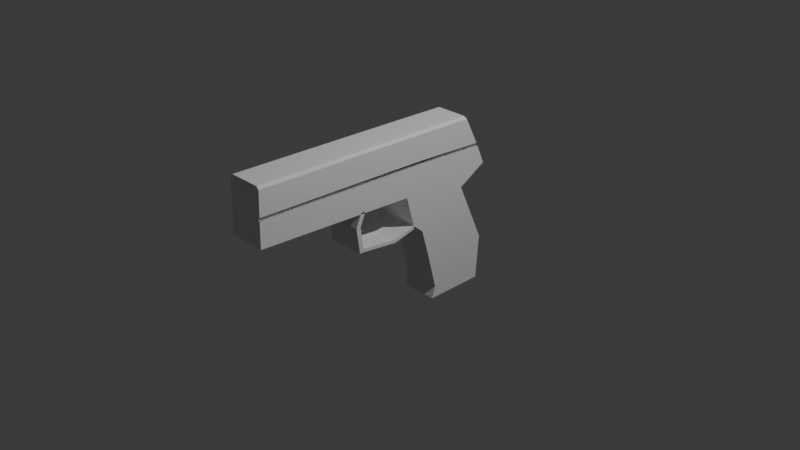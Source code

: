 # Source: pistola.blend  (saved by Blender 5.0.119; exported with 4.5.12 LTS)
import bpy
from mathutils import Matrix  # noqa: F401  (used for matrix-valued properties, if any)

bpy.ops.wm.read_factory_settings(use_empty=True)
scene = bpy.context.scene
scene.name = 'Scene'

# ---- collections
col_collection = bpy.data.collections.new('Collection'); scene.collection.children.link(col_collection)

# ---- world
world_world = bpy.data.worlds.new('World'); scene.world = world_world
world_world.use_nodes = True; world_world.node_tree.nodes.clear()
_N = world_world.node_tree.nodes; _L = world_world.node_tree.links
n0 = _N.new('ShaderNodeOutputWorld'); n0.name = 'World Output'; n0.location = (200, 100)
n1 = _N.new('ShaderNodeBackground'); n1.name = 'Background'; n1.location = (-200, 100)
n1.inputs[0].default_value = (0.05088, 0.05088, 0.05088, 1.0)
_L.new(n1.outputs[0], n0.inputs[0])
n0.is_active_output = True
world_world.color = (0.05088, 0.05088, 0.05088)
world_world.sun_shadow_jitter_overblur = 0.0

# ---- cameras
cam_camera = bpy.data.cameras.new('Camera')
cam_camera.clip_end = 100.0
cam_camera.ortho_scale = 7.314

# ---- lights
light_light = bpy.data.lights.new('Light', 'POINT')
light_light.energy = 1000.0
light_light.shadow_soft_size = 0.1

# ---- meshes
me_cube_001 = bpy.data.meshes.new('Cube.001')
me_cube_001.from_pydata([(0.2038, 0.2845, -0.9594), (0.2038, -0.08543, 0.3272), (0.2038, 0.9461, -0.948), (0.2038, 1.006, 0.3891), (0.0, 0.9461, -0.948), (0.0, 1.006, 0.3891), (0.0, 0.2845, -0.9594), (0.0, -0.08543, 0.3272), (0.2038, 0.6821, 0.2051), (0.2038, 0.9839, -0.4601), (0.2038, 0.008372, -0.01209), (0.2038, 0.327, -0.829), (0.0, 0.008372, -0.01209), (0.0, 0.327, -0.829), (0.0, 0.6821, 0.2051), (0.0, 0.9839, -0.4601), (0.2038, 0.1075, 0.6338), (0.2038, 0.9137, 0.6002), (0.0, 0.9137, 0.6002), (0.0, 0.1075, 0.6338), (0.2038, -0.08543, 0.3272), (0.0, -0.08543, 0.3272), (0.2038, -1.867, 0.3922), (0.0, -1.867, 0.3922), (0.2038, -1.861, 0.6678), (0.0, -1.861, 0.6678), (0.2038, 0.1075, 0.6338), (0.2038, 0.9137, 0.6002), (0.0, 0.9137, 0.6002), (0.0, 0.1075, 0.6338), (0.2038, -1.861, 0.6678), (0.0, -1.861, 0.6678), (0.0, 0.1075, 0.6338), (0.2038, 0.1075, 0.6338), (0.2038, 0.9137, 0.6002), (0.0, 0.9137, 0.6002), (0.2038, 0.008372, -0.01209), (0.0, 0.008372, -0.01209), (0.2038, 0.008372, -0.01209), (0.0, 0.008372, -0.01209), (0.2038, -0.2449, -0.07688), (0.2038, -0.7492, 0.2131), (0.2038, 0.833, -0.1275), (0.2038, 0.2125, -0.3961), (0.0, 0.2125, -0.3961), (0.0, 0.833, -0.1275), (0.2038, 0.7575, 0.03879), (0.2038, 0.1308, -0.1144), (0.0, 0.1308, -0.1144), (0.0, 0.7575, 0.03879), (0.2038, -0.6628, -0.0297), (0.2038, -0.7137, -0.0297), (0.2038, -0.6983, 0.2131), (0.0, -0.7137, -0.0297), (0.2038, -0.6345, 0.3624), (0.0, -0.6345, 0.3624), (0.2038, 0.008372, -0.01209), (0.0, 0.008372, -0.01209), (0.2038, -0.2449, -0.07688), (0.2038, -0.6628, -0.0297), (0.2038, -0.6983, 0.2131), (0.2038, -0.7121, -0.06561), (0.2038, -0.6345, 0.3624), (0.0, -0.6345, 0.3624), (0.0, -0.7492, 0.2131), (0.2038, -0.6854, 0.3624), (0.0, -0.6854, 0.3624), (0.0, -0.7121, -0.06561), (0.2038, 0.01002, -0.048), (0.0, 0.01002, -0.048), (0.2038, -0.2433, -0.1128), (0.0, -0.2433, -0.1128), (0.2038, -0.6612, -0.06561), (0.0, -0.6612, -0.06561), (0.0, -0.2433, -0.08772), (0.0, -0.6612, -0.04054), (0.0, 0.01002, -0.02278), (0.0, -0.2433, -0.08758), (0.0, -0.7121, -0.04536), (0.0, -0.6612, -0.04536), (0.0, -0.7121, 0.2184), (0.0, -0.6612, 0.2184), (0.0, -0.6728, 0.3504), (0.0, -0.6612, 0.3512)], [], [(14, 5, 3, 8), (8, 3, 1, 10), (4, 2, 0, 6), (3, 5, 18, 17), (10, 1, 7, 12), (0, 11, 13, 6), (47, 10, 12, 48), (2, 9, 11, 0), (46, 8, 10, 47), (4, 15, 9, 2), (49, 14, 8, 46), (17, 18, 19, 16), (16, 19, 25, 24), (1, 3, 17, 16), (1, 7, 21, 20), (23, 22, 24, 25), (1, 16, 24, 22), (7, 1, 22, 23), (26, 27, 34, 33), (26, 29, 31, 30), (29, 26, 33, 32), (34, 35, 32, 33), (27, 28, 35, 34), (12, 10, 36, 37), (37, 36, 38, 39), (40, 50, 59, 58), (15, 45, 42, 9), (9, 42, 43, 11), (11, 43, 44, 13), (45, 49, 46, 42), (42, 46, 47, 43), (43, 47, 48, 44), (38, 40, 58, 56), (50, 52, 60, 59), (52, 54, 62, 60), (58, 59, 72, 70), (59, 51, 61, 72), (62, 63, 66, 65), (60, 62, 65, 41), (54, 55, 63, 62), (39, 38, 56, 57), (53, 51, 41, 64), (64, 41, 65, 66), (56, 58, 70, 68), (59, 60, 41, 51), (69, 68, 70, 71), (71, 70, 72, 73), (73, 72, 61, 67), (51, 53, 67, 61), (57, 56, 68, 69), (71, 73, 75, 74), (69, 71, 77, 76), (73, 67, 78, 79), (59, 79, 78, 51), (75, 59, 58, 74), (77, 58, 56, 76), (78, 79, 81, 80), (53, 64, 80, 78), (81, 79, 59, 60), (80, 81, 83, 82), (64, 66, 82, 80), (60, 62, 83, 81)])
_uv = me_cube_001.uv_layers.new(name='UVMap')
_uv.uv.foreach_set('vector', [0.5417, 0.375, 0.625, 0.375, 0.625, 0.5, 0.5417, 0.5, 0.5417, 0.5, 0.625, 0.5, 0.625, 0.75, 0.5417, 0.75, 0.25, 0.5, 0.375, 0.5, 0.375, 0.75, 0.25, 0.75, 0.625, 0.5, 0.625, 0.375, 0.625, 0.375, 0.625, 0.5, 0.5417, 0.75, 0.625, 0.75, 0.625, 0.875, 0.5417, 0.875, 0.375, 0.75, 0.4583, 0.75, 0.4583, 0.875, 0.375, 0.875, 0.5208, 0.75, 0.5417, 0.75, 0.5417, 0.875, 0.5208, 0.875, 0.375, 0.5, 0.4583, 0.5, 0.4583, 0.75, 0.375, 0.75, 0.5208, 0.5, 0.5417, 0.5, 0.5417, 0.75, 0.5208, 0.75, 0.375, 0.375, 0.4583, 0.375, 0.4583, 0.5, 0.375, 0.5, 0.5208, 0.375, 0.5417, 0.375, 0.5417, 0.5, 0.5208, 0.5, 0.625, 0.5, 0.75, 0.5, 0.75, 0.75, 0.625, 0.75, 0.625, 0.75, 0.75, 0.75, 0.75, 0.75, 0.625, 0.75, 0.625, 0.75, 0.625, 0.5, 0.625, 0.5, 0.625, 0.75, 0.625, 0.75, 0.625, 0.875, 0.625, 0.875, 0.625, 0.75, 0.625, 0.875, 0.625, 0.75, 0.625, 0.75, 0.625, 0.875, 0.625, 0.75, 0.625, 0.75, 0.625, 0.75, 0.625, 0.75, 0.625, 0.875, 0.625, 0.75, 0.625, 0.75, 0.625, 0.875, 0.0, 0.0, 0.0, 0.0, 0.0, 0.0, 0.0, 0.0, 0.625, 0.75, 0.75, 0.75, 0.75, 0.75, 0.625, 0.75, 0.75, 0.75, 0.625, 0.75, 0.625, 0.75, 0.75, 0.75, 0.625, 0.5, 0.75, 0.5, 0.75, 0.75, 0.625, 0.75, 0.0, 0.0, 0.0, 0.0, 0.0, 0.0, 0.0, 0.0, 0.5417, 0.875, 0.5417, 0.75, 0.5417, 0.75, 0.5417, 0.875, 0.5417, 0.875, 0.5417, 0.75, 0.5417, 0.75, 0.5417, 0.875, 0.0, 0.0, 0.0, 0.0, 0.0, 0.0, 0.0, 0.0, 0.4583, 0.375, 0.5, 0.375, 0.5, 0.5, 0.4583, 0.5, 0.4583, 0.5, 0.5, 0.5, 0.5, 0.75, 0.4583, 0.75, 0.4583, 0.75, 0.5, 0.75, 0.5, 0.875, 0.4583, 0.875, 0.5, 0.375, 0.5208, 0.375, 0.5208, 0.5, 0.5, 0.5, 0.5, 0.5, 0.5208, 0.5, 0.5208, 0.75, 0.5, 0.75, 0.5, 0.75, 0.5208, 0.75, 0.5208, 0.875, 0.5, 0.875, 0.0, 0.0, 0.0, 0.0, 0.0, 0.0, 0.0, 0.0, 0.0, 0.0, 0.0, 0.0, 0.0, 0.0, 0.0, 0.0, 0.0, 0.0, 0.0, 0.0, 0.0, 0.0, 0.0, 0.0, 0.0, 0.0, 0.0, 0.0, 0.0, 0.0, 0.0, 0.0, 0.0, 0.0, 0.0, 0.0, 0.0, 0.0, 0.0, 0.0, 0.0, 0.0, 0.0, 0.0, 0.0, 0.0, 0.0, 0.0, 0.0, 0.0, 0.0, 0.0, 0.0, 0.0, 0.0, 0.0, 0.0, 0.0, 0.0, 0.0, 0.0, 0.0, 0.0, 0.0, 0.5417, 0.875, 0.5417, 0.75, 0.5417, 0.75, 0.5417, 0.875, 0.5417, 0.875, 0.5417, 0.75, 0.5417, 0.75, 0.5417, 0.875, 0.5417, 0.875, 0.5417, 0.75, 0.5417, 0.75, 0.5417, 0.875, 0.0, 0.0, 0.0, 0.0, 0.0, 0.0, 0.0, 0.0, 0.0, 0.0, 0.0, 0.0, 0.0, 0.0, 0.0, 0.0, 0.5417, 0.875, 0.5417, 0.75, 0.5417, 0.75, 0.5417, 0.875, 0.5417, 0.875, 0.5417, 0.75, 0.5417, 0.75, 0.5417, 0.875, 0.5417, 0.875, 0.5417, 0.75, 0.5417, 0.75, 0.5417, 0.875, 0.5417, 0.75, 0.5417, 0.875, 0.5417, 0.875, 0.5417, 0.75, 0.5417, 0.875, 0.5417, 0.75, 0.5417, 0.75, 0.5417, 0.875, 0.5417, 0.875, 0.5417, 0.875, 0.5417, 0.875, 0.5417, 0.875, 0.5417, 0.875, 0.5417, 0.875, 0.5417, 0.875, 0.5417, 0.875, 0.5417, 0.875, 0.5417, 0.875, 0.5417, 0.875, 0.5417, 0.875, 0.0, 0.0, 0.5417, 0.875, 0.5417, 0.875, 0.0, 0.0, 0.5417, 0.875, 0.0, 0.0, 0.0, 0.0, 0.5417, 0.875, 0.5417, 0.875, 0.0, 0.0, 0.0, 0.0, 0.5417, 0.875, 0.5417, 0.875, 0.5417, 0.875, 0.5417, 0.875, 0.5417, 0.875, 0.5417, 0.875, 0.5417, 0.875, 0.5417, 0.875, 0.5417, 0.875, 0.5417, 0.875, 0.5417, 0.875, 0.0, 0.0, 0.0, 0.0, 0.5417, 0.875, 0.5417, 0.875, 0.5417, 0.875, 0.5417, 0.875, 0.5417, 0.875, 0.5417, 0.875, 0.5417, 0.875, 0.5417, 0.875, 0.0, 0.0, 0.0, 0.0, 0.5417, 0.875, 0.5417, 0.875])
me_cube_001.update()
me_cube_002 = bpy.data.meshes.new('Cube.002')
me_cube_002.from_pydata([(0.2038, 0.1075, 0.6338), (0.2038, 0.9137, 0.6002), (0.0, 0.9137, 0.6002), (0.0, 0.1075, 0.6338), (0.2038, -1.861, 0.6678), (0.0, -1.861, 0.6678), (0.0, 0.9137, 0.6002), (0.0, -1.861, 0.6678), (0.0, 0.7278, 0.9675), (0.0, 0.1132, 0.9766), (0.0, -1.852, 0.9985), (0.2038, 0.8951, 0.6369), (0.2038, 0.9137, 0.6002), (0.1679, 0.9137, 0.6002), (0.2038, 0.1081, 0.6697), (0.2038, 0.1075, 0.6338), (0.2038, -1.861, 0.6678), (0.2038, -1.86, 0.7037), (0.1679, -1.861, 0.6678), (0.2038, 0.1075, 0.6338), (0.2038, -1.861, 0.6678), (0.1753, 0.7278, 0.9675), (0.2038, 0.7423, 0.9387), (0.1753, 0.1132, 0.9766), (0.2038, 0.1127, 0.9481), (0.2038, -1.853, 0.9699), (0.1753, -1.852, 0.9985)], [], [(1, 0, 3, 2), (0, 4, 5, 3), (13, 11, 17, 18), (0, 1, 12, 15), (1, 2, 6, 13, 12), (4, 0, 15, 16), (5, 4, 16, 18, 7), (16, 15, 19, 20), (21, 23, 24, 22), (23, 26, 25, 24), (11, 13, 6, 8, 21, 22), (21, 8, 9, 23), (14, 11, 22, 24), (23, 9, 10, 26), (17, 14, 24, 25), (7, 18, 17, 25, 26, 10)])
_uv = me_cube_002.uv_layers.new(name='UVMap')
_uv.uv.foreach_set('vector', [0.625, 0.5, 0.625, 0.75, 0.75, 0.75, 0.75, 0.5, 0.625, 0.75, 0.625, 0.75, 0.75, 0.75, 0.75, 0.75, 0.647, 0.5, 0.625, 0.5, 0.4688, 0.5625, 0.647, 0.75, 0.625, 0.75, 0.625, 0.5, 0.625, 0.5, 0.625, 0.75, 0.625, 0.5, 0.75, 0.5, 0.75, 0.5, 0.647, 0.5, 0.625, 0.5, 0.625, 0.75, 0.625, 0.75, 0.625, 0.75, 0.625, 0.75, 0.75, 0.75, 0.625, 0.75, 0.625, 0.75, 0.647, 0.75, 0.75, 0.75, 0.625, 0.75, 0.625, 0.75, 0.625, 0.75, 0.625, 0.75, 0.6425, 0.5, 0.6425, 0.75, 0.625, 0.75, 0.625, 0.5, 0.6425, 0.75, 0.6425, 0.75, 0.6099, 0.7318, 0.625, 0.75, 0.625, 0.5, 0.647, 0.5, 0.75, 0.5, 0.75, 0.5, 0.6425, 0.5, 0.625, 0.5, 0.6425, 0.5, 0.75, 0.5, 0.75, 0.75, 0.6425, 0.75, 0.625, 0.75, 0.625, 0.5, 0.625, 0.5, 0.625, 0.75, 0.6425, 0.75, 0.75, 0.75, 0.75, 0.75, 0.6425, 0.75, 0.4688, 0.5625, 0.625, 0.75, 0.625, 0.75, 0.6099, 0.7318, 0.75, 0.75, 0.647, 0.75, 0.4688, 0.5625, 0.6099, 0.7318, 0.6425, 0.75, 0.75, 0.75])
me_cube_002.update()

# ---- objects
ob_light = bpy.data.objects.new('Light', light_light)
ob_camera = bpy.data.objects.new('Camera', cam_camera)
ob_cube = bpy.data.objects.new('Cube', me_cube_001)
ob_empty = bpy.data.objects.new('Empty', None)
ob_cube_001 = bpy.data.objects.new('Cube.001', me_cube_002)

# ---- transforms, parenting, visibility, modifiers, constraints
ob_light.location = (4.076, 1.005, 5.904)
ob_light.rotation_euler = (0.6503, 0.05522, 1.866)
ob_light.lock_rotations_4d = False
ob_light.empty_display_type = 'ARROWS'
ob_light.color = (0.0, 0.0, 0.0, 0.0)
ob_light.lineart.crease_threshold = 0.0
ob_camera.location = (7.359, -6.926, 4.958)
ob_camera.rotation_euler = (1.109, 0.0, 0.8149)
ob_camera.lock_rotations_4d = False
ob_camera.empty_display_type = 'ARROWS'
ob_camera.color = (0.0, 0.0, 0.0, 0.0)
ob_camera.display_type = 'WIRE'
ob_camera.lineart.crease_threshold = 0.0
ob_cube.location = (0.0, 0.0, 0.0)
_m = ob_cube.modifiers.new('Mirror', 'MIRROR')
_m.use_clip = True
ob_empty.location = (-4.537, 0.0, 0.0)
ob_empty.rotation_euler = (1.571, -0.0, 1.571)
ob_empty.empty_display_type = 'IMAGE'
ob_empty.empty_display_size = 5.0
ob_empty.empty_image_depth = 'BACK'
ob_empty.empty_image_side = 'FRONT'
ob_cube_001.location = (0.0, 0.0, 0.0)
_m = ob_cube_001.modifiers.new('Mirror', 'MIRROR')
_m.use_clip = True

# ---- collection membership
col_collection.objects.link(ob_light)
col_collection.objects.link(ob_camera)
col_collection.objects.link(ob_cube)
col_collection.objects.link(ob_empty)
col_collection.objects.link(ob_cube_001)

# ---- scene / render settings (as saved in the file)
scene.camera = ob_camera
scene.frame_start = 1; scene.frame_end = 250; scene.frame_set(76)
scene.render.engine = 'BLENDER_EEVEE_NEXT'
scene.render.bake_bias = 0.0
scene.render.bake_samples = 0
scene.cycles.sampling_pattern = 'TABULATED_SOBOL'
scene.eevee.use_volume_custom_range = False
bpy.context.view_layer.update()
